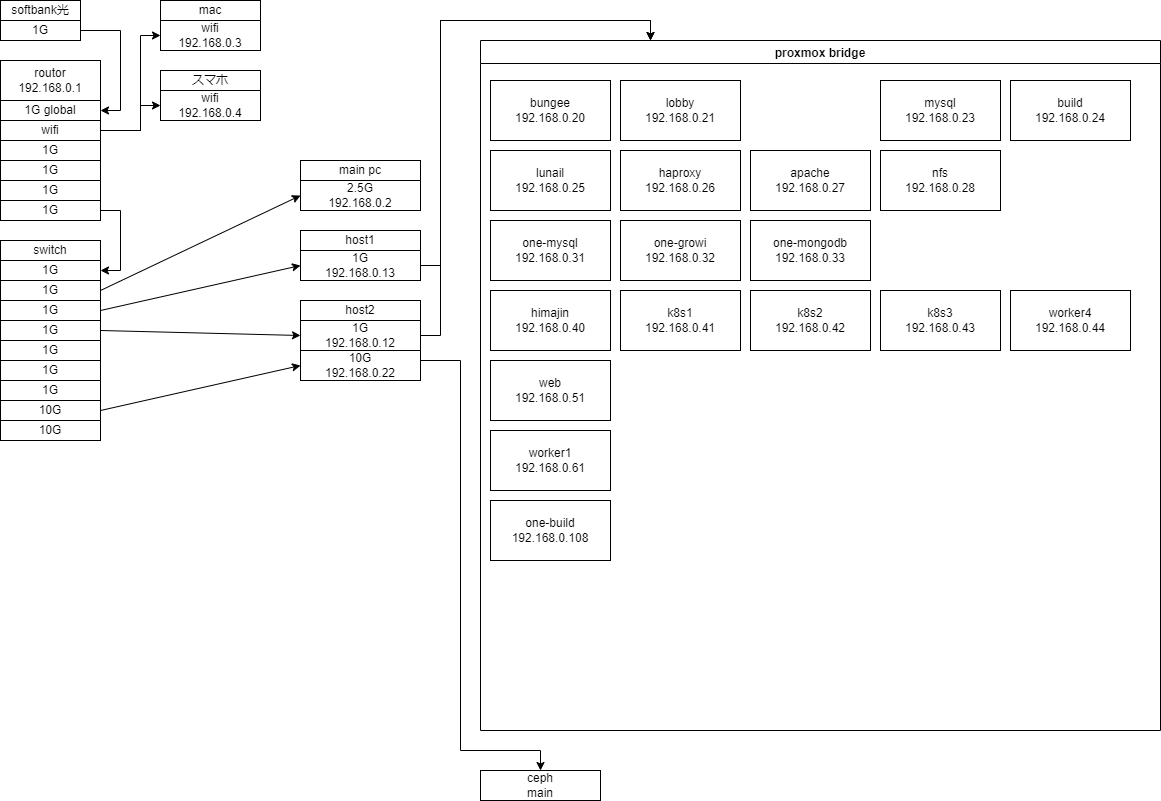

The diagram above was exported from draw.io. Its source (the exported page's mxGraphModel, read from the mxfile embedded in the PNG):
<mxGraphModel dx="1161" dy="735" grid="1" gridSize="10" guides="1" tooltips="1" connect="1" arrows="1" fold="1" page="1" pageScale="1" pageWidth="1169" pageHeight="827" math="0" shadow="0">
  <root>
    <mxCell id="0" />
    <mxCell id="1" parent="0" />
    <mxCell id="138" value="proxmox bridge" style="swimlane;" vertex="1" parent="1">
      <mxGeometry x="480" y="40" width="680" height="690" as="geometry" />
    </mxCell>
    <mxCell id="97" value="bungee&lt;br&gt;192.168.0.20" style="rounded=0;whiteSpace=wrap;html=1;" parent="138" vertex="1">
      <mxGeometry x="10" y="40" width="120" height="60" as="geometry" />
    </mxCell>
    <mxCell id="113" value="haproxy&lt;br&gt;192.168.0.26" style="rounded=0;whiteSpace=wrap;html=1;" parent="138" vertex="1">
      <mxGeometry x="140" y="110" width="120" height="60" as="geometry" />
    </mxCell>
    <mxCell id="104" value="nfs&lt;br&gt;192.168.0.28" style="rounded=0;whiteSpace=wrap;html=1;" parent="138" vertex="1">
      <mxGeometry x="400" y="110" width="120" height="60" as="geometry" />
    </mxCell>
    <mxCell id="136" value="worker1&lt;br&gt;192.168.0.61" style="rounded=0;whiteSpace=wrap;html=1;" vertex="1" parent="138">
      <mxGeometry x="10" y="390" width="120" height="60" as="geometry" />
    </mxCell>
    <mxCell id="137" value="worker4&lt;br&gt;192.168.0.44" style="rounded=0;whiteSpace=wrap;html=1;" vertex="1" parent="138">
      <mxGeometry x="530" y="250" width="120" height="60" as="geometry" />
    </mxCell>
    <mxCell id="131" value="himajin&lt;br&gt;192.168.0.40" style="rounded=0;whiteSpace=wrap;html=1;" parent="138" vertex="1">
      <mxGeometry x="10" y="250" width="120" height="60" as="geometry" />
    </mxCell>
    <mxCell id="102" value="lunail&lt;br&gt;192.168.0.25" style="rounded=0;whiteSpace=wrap;html=1;" parent="138" vertex="1">
      <mxGeometry x="10" y="110" width="120" height="60" as="geometry" />
    </mxCell>
    <mxCell id="100" value="lobby&lt;br&gt;192.168.0.21" style="rounded=0;whiteSpace=wrap;html=1;" parent="138" vertex="1">
      <mxGeometry x="140" y="40" width="120" height="60" as="geometry" />
    </mxCell>
    <mxCell id="129" value="web&lt;br&gt;192.168.0.51" style="rounded=0;whiteSpace=wrap;html=1;" parent="138" vertex="1">
      <mxGeometry x="10" y="320" width="120" height="60" as="geometry" />
    </mxCell>
    <mxCell id="99" value="apache&lt;br&gt;192.168.0.27" style="rounded=0;whiteSpace=wrap;html=1;" parent="138" vertex="1">
      <mxGeometry x="270" y="110" width="120" height="60" as="geometry" />
    </mxCell>
    <mxCell id="101" value="build&lt;br&gt;192.168.0.24" style="rounded=0;whiteSpace=wrap;html=1;" parent="138" vertex="1">
      <mxGeometry x="530" y="40" width="120" height="60" as="geometry" />
    </mxCell>
    <mxCell id="103" value="one-build&lt;br&gt;192.168.0.108" style="rounded=0;whiteSpace=wrap;html=1;" parent="138" vertex="1">
      <mxGeometry x="10" y="460" width="120" height="60" as="geometry" />
    </mxCell>
    <mxCell id="98" value="mysql&lt;br&gt;192.168.0.23" style="rounded=0;whiteSpace=wrap;html=1;" parent="138" vertex="1">
      <mxGeometry x="400" y="40" width="120" height="60" as="geometry" />
    </mxCell>
    <mxCell id="123" value="one-mysql&lt;br&gt;192.168.0.31" style="rounded=0;whiteSpace=wrap;html=1;" parent="138" vertex="1">
      <mxGeometry x="10" y="180" width="120" height="60" as="geometry" />
    </mxCell>
    <mxCell id="125" value="one-growi&lt;br&gt;192.168.0.32" style="rounded=0;whiteSpace=wrap;html=1;" parent="138" vertex="1">
      <mxGeometry x="140" y="180" width="120" height="60" as="geometry" />
    </mxCell>
    <mxCell id="126" value="one-mongodb&lt;br&gt;192.168.0.33" style="rounded=0;whiteSpace=wrap;html=1;" parent="138" vertex="1">
      <mxGeometry x="270" y="180" width="120" height="60" as="geometry" />
    </mxCell>
    <mxCell id="133" value="k8s1&lt;br&gt;192.168.0.41" style="rounded=0;whiteSpace=wrap;html=1;" vertex="1" parent="138">
      <mxGeometry x="140" y="250" width="120" height="60" as="geometry" />
    </mxCell>
    <mxCell id="134" value="k8s2&lt;br&gt;192.168.0.42" style="rounded=0;whiteSpace=wrap;html=1;" vertex="1" parent="138">
      <mxGeometry x="270" y="250" width="120" height="60" as="geometry" />
    </mxCell>
    <mxCell id="135" value="k8s3&lt;br&gt;192.168.0.43" style="rounded=0;whiteSpace=wrap;html=1;" vertex="1" parent="138">
      <mxGeometry x="400" y="250" width="120" height="60" as="geometry" />
    </mxCell>
    <mxCell id="77" value="1G global" style="rounded=0;whiteSpace=wrap;html=1;" parent="1" vertex="1">
      <mxGeometry y="100" width="100" height="20" as="geometry" />
    </mxCell>
    <mxCell id="2" value="routor&lt;br&gt;192.168.0.1" style="rounded=0;whiteSpace=wrap;html=1;" parent="1" vertex="1">
      <mxGeometry y="60" width="100" height="40" as="geometry" />
    </mxCell>
    <mxCell id="150" style="edgeStyle=orthogonalEdgeStyle;rounded=0;orthogonalLoop=1;jettySize=auto;html=1;exitX=1;exitY=0.5;exitDx=0;exitDy=0;entryX=0;entryY=0.5;entryDx=0;entryDy=0;" edge="1" parent="1" source="3" target="31">
      <mxGeometry relative="1" as="geometry">
        <Array as="points">
          <mxPoint x="140" y="130" />
          <mxPoint x="140" y="35" />
        </Array>
      </mxGeometry>
    </mxCell>
    <mxCell id="151" style="edgeStyle=orthogonalEdgeStyle;rounded=0;orthogonalLoop=1;jettySize=auto;html=1;exitX=1;exitY=0.5;exitDx=0;exitDy=0;entryX=0;entryY=0.5;entryDx=0;entryDy=0;" edge="1" parent="1" source="3" target="35">
      <mxGeometry relative="1" as="geometry">
        <Array as="points">
          <mxPoint x="140" y="130" />
          <mxPoint x="140" y="105" />
        </Array>
      </mxGeometry>
    </mxCell>
    <mxCell id="3" value="wifi" style="rounded=0;whiteSpace=wrap;html=1;" parent="1" vertex="1">
      <mxGeometry y="120" width="100" height="20" as="geometry" />
    </mxCell>
    <mxCell id="4" value="1G" style="rounded=0;whiteSpace=wrap;html=1;" parent="1" vertex="1">
      <mxGeometry y="140" width="100" height="20" as="geometry" />
    </mxCell>
    <mxCell id="51" value="softbank光" style="rounded=0;whiteSpace=wrap;html=1;" parent="1" vertex="1">
      <mxGeometry width="80" height="20" as="geometry" />
    </mxCell>
    <mxCell id="144" style="edgeStyle=orthogonalEdgeStyle;rounded=0;orthogonalLoop=1;jettySize=auto;html=1;exitX=1;exitY=0.5;exitDx=0;exitDy=0;entryX=1;entryY=0.5;entryDx=0;entryDy=0;" edge="1" parent="1" source="69" target="77">
      <mxGeometry relative="1" as="geometry" />
    </mxCell>
    <mxCell id="69" value="1G" style="rounded=0;whiteSpace=wrap;html=1;" parent="1" vertex="1">
      <mxGeometry y="20" width="80" height="20" as="geometry" />
    </mxCell>
    <mxCell id="145" value="1G" style="rounded=0;whiteSpace=wrap;html=1;" vertex="1" parent="1">
      <mxGeometry y="160" width="100" height="20" as="geometry" />
    </mxCell>
    <mxCell id="146" value="1G" style="rounded=0;whiteSpace=wrap;html=1;" vertex="1" parent="1">
      <mxGeometry y="180" width="100" height="20" as="geometry" />
    </mxCell>
    <mxCell id="159" style="edgeStyle=orthogonalEdgeStyle;rounded=0;orthogonalLoop=1;jettySize=auto;html=1;exitX=1;exitY=0.5;exitDx=0;exitDy=0;entryX=1;entryY=0.5;entryDx=0;entryDy=0;" edge="1" parent="1" source="147" target="7">
      <mxGeometry relative="1" as="geometry" />
    </mxCell>
    <mxCell id="147" value="1G" style="rounded=0;whiteSpace=wrap;html=1;" vertex="1" parent="1">
      <mxGeometry y="200" width="100" height="20" as="geometry" />
    </mxCell>
    <mxCell id="30" value="mac" style="rounded=0;whiteSpace=wrap;html=1;" parent="1" vertex="1">
      <mxGeometry x="160" width="100" height="20" as="geometry" />
    </mxCell>
    <mxCell id="31" value="wifi&lt;br&gt;192.168.0.3" style="rounded=0;whiteSpace=wrap;html=1;" parent="1" vertex="1">
      <mxGeometry x="160" y="20" width="100" height="30" as="geometry" />
    </mxCell>
    <mxCell id="34" value="スマホ" style="rounded=0;whiteSpace=wrap;html=1;" parent="1" vertex="1">
      <mxGeometry x="160" y="70" width="100" height="20" as="geometry" />
    </mxCell>
    <mxCell id="35" value="wifi&lt;br&gt;192.168.0.4" style="rounded=0;whiteSpace=wrap;html=1;" parent="1" vertex="1">
      <mxGeometry x="160" y="90" width="100" height="30" as="geometry" />
    </mxCell>
    <mxCell id="7" value="1G" style="rounded=0;whiteSpace=wrap;html=1;" parent="1" vertex="1">
      <mxGeometry y="260" width="100" height="20" as="geometry" />
    </mxCell>
    <mxCell id="165" style="rounded=0;orthogonalLoop=1;jettySize=auto;html=1;exitX=1;exitY=0.5;exitDx=0;exitDy=0;entryX=0;entryY=0.5;entryDx=0;entryDy=0;" edge="1" parent="1" source="15" target="86">
      <mxGeometry relative="1" as="geometry" />
    </mxCell>
    <mxCell id="15" value="10G" style="rounded=0;whiteSpace=wrap;html=1;" parent="1" vertex="1">
      <mxGeometry y="400" width="100" height="20" as="geometry" />
    </mxCell>
    <mxCell id="5" value="switch" style="rounded=0;whiteSpace=wrap;html=1;" parent="1" vertex="1">
      <mxGeometry y="240" width="100" height="20" as="geometry" />
    </mxCell>
    <mxCell id="162" style="rounded=0;orthogonalLoop=1;jettySize=auto;html=1;exitX=1;exitY=0.5;exitDx=0;exitDy=0;entryX=0;entryY=0.5;entryDx=0;entryDy=0;" edge="1" parent="1" source="153" target="19">
      <mxGeometry relative="1" as="geometry" />
    </mxCell>
    <mxCell id="153" value="1G" style="rounded=0;whiteSpace=wrap;html=1;" vertex="1" parent="1">
      <mxGeometry y="280" width="100" height="20" as="geometry" />
    </mxCell>
    <mxCell id="163" style="rounded=0;orthogonalLoop=1;jettySize=auto;html=1;exitX=1;exitY=0.5;exitDx=0;exitDy=0;entryX=0;entryY=0.5;entryDx=0;entryDy=0;" edge="1" parent="1" source="154" target="24">
      <mxGeometry relative="1" as="geometry" />
    </mxCell>
    <mxCell id="154" value="1G" style="rounded=0;whiteSpace=wrap;html=1;" vertex="1" parent="1">
      <mxGeometry y="300" width="100" height="20" as="geometry" />
    </mxCell>
    <mxCell id="155" value="1G" style="rounded=0;whiteSpace=wrap;html=1;" vertex="1" parent="1">
      <mxGeometry y="380" width="100" height="20" as="geometry" />
    </mxCell>
    <mxCell id="164" style="rounded=0;orthogonalLoop=1;jettySize=auto;html=1;exitX=1;exitY=0.5;exitDx=0;exitDy=0;entryX=0;entryY=0.5;entryDx=0;entryDy=0;" edge="1" parent="1" source="156" target="55">
      <mxGeometry relative="1" as="geometry" />
    </mxCell>
    <mxCell id="156" value="1G" style="rounded=0;whiteSpace=wrap;html=1;" vertex="1" parent="1">
      <mxGeometry y="320" width="100" height="20" as="geometry" />
    </mxCell>
    <mxCell id="157" value="1G" style="rounded=0;whiteSpace=wrap;html=1;" vertex="1" parent="1">
      <mxGeometry y="340" width="100" height="20" as="geometry" />
    </mxCell>
    <mxCell id="158" value="1G" style="rounded=0;whiteSpace=wrap;html=1;" vertex="1" parent="1">
      <mxGeometry y="360" width="100" height="20" as="geometry" />
    </mxCell>
    <mxCell id="160" value="10G" style="rounded=0;whiteSpace=wrap;html=1;" vertex="1" parent="1">
      <mxGeometry y="420" width="100" height="20" as="geometry" />
    </mxCell>
    <mxCell id="23" value="host1" style="rounded=0;whiteSpace=wrap;html=1;" parent="1" vertex="1">
      <mxGeometry x="300" y="230" width="120" height="20" as="geometry" />
    </mxCell>
    <mxCell id="166" style="edgeStyle=orthogonalEdgeStyle;rounded=0;orthogonalLoop=1;jettySize=auto;html=1;exitX=1;exitY=0.5;exitDx=0;exitDy=0;entryX=0.25;entryY=0;entryDx=0;entryDy=0;" edge="1" parent="1" source="24" target="138">
      <mxGeometry relative="1" as="geometry">
        <Array as="points">
          <mxPoint x="440" y="265" />
          <mxPoint x="440" y="20" />
          <mxPoint x="650" y="20" />
        </Array>
      </mxGeometry>
    </mxCell>
    <mxCell id="24" value="1G&lt;br&gt;192.168.0.13" style="rounded=0;whiteSpace=wrap;html=1;" parent="1" vertex="1">
      <mxGeometry x="300" y="250" width="120" height="30" as="geometry" />
    </mxCell>
    <mxCell id="18" value="main pc" style="rounded=0;whiteSpace=wrap;html=1;" parent="1" vertex="1">
      <mxGeometry x="300" y="160" width="120" height="20" as="geometry" />
    </mxCell>
    <mxCell id="19" value="2.5G&lt;br&gt;192.168.0.2" style="rounded=0;whiteSpace=wrap;html=1;" parent="1" vertex="1">
      <mxGeometry x="300" y="180" width="120" height="30" as="geometry" />
    </mxCell>
    <mxCell id="54" value="host2" style="rounded=0;whiteSpace=wrap;html=1;" parent="1" vertex="1">
      <mxGeometry x="300" y="300" width="120" height="20" as="geometry" />
    </mxCell>
    <mxCell id="167" style="edgeStyle=orthogonalEdgeStyle;rounded=0;orthogonalLoop=1;jettySize=auto;html=1;exitX=1;exitY=0.5;exitDx=0;exitDy=0;entryX=0.25;entryY=0;entryDx=0;entryDy=0;" edge="1" parent="1" source="55" target="138">
      <mxGeometry relative="1" as="geometry">
        <Array as="points">
          <mxPoint x="440" y="335" />
          <mxPoint x="440" y="20" />
          <mxPoint x="650" y="20" />
        </Array>
      </mxGeometry>
    </mxCell>
    <mxCell id="55" value="1G&lt;br&gt;192.168.0.12" style="rounded=0;whiteSpace=wrap;html=1;" parent="1" vertex="1">
      <mxGeometry x="300" y="320" width="120" height="30" as="geometry" />
    </mxCell>
    <mxCell id="169" style="edgeStyle=orthogonalEdgeStyle;rounded=0;orthogonalLoop=1;jettySize=auto;html=1;exitX=1;exitY=0.5;exitDx=0;exitDy=0;entryX=0.5;entryY=0;entryDx=0;entryDy=0;" edge="1" parent="1" source="86" target="168">
      <mxGeometry relative="1" as="geometry">
        <Array as="points">
          <mxPoint x="460" y="360" />
          <mxPoint x="460" y="750" />
          <mxPoint x="540" y="750" />
        </Array>
      </mxGeometry>
    </mxCell>
    <mxCell id="86" value="10G&lt;br&gt;192.168.0.22" style="rounded=0;whiteSpace=wrap;html=1;" parent="1" vertex="1">
      <mxGeometry x="300" y="350" width="120" height="30" as="geometry" />
    </mxCell>
    <mxCell id="168" value="ceph&lt;br&gt;main" style="rounded=0;whiteSpace=wrap;html=1;" vertex="1" parent="1">
      <mxGeometry x="480" y="770" width="120" height="30" as="geometry" />
    </mxCell>
  </root>
</mxGraphModel>